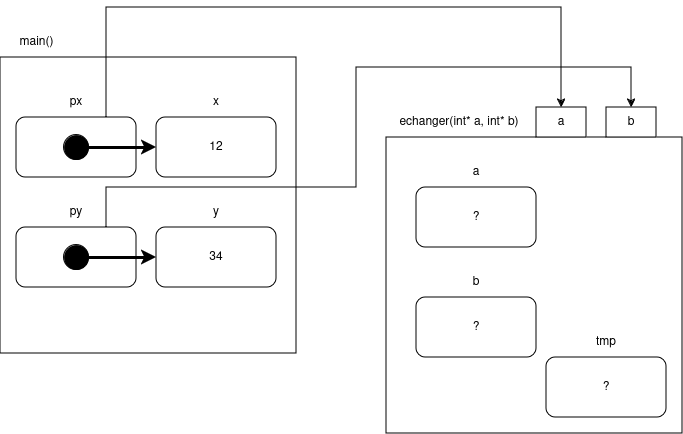

The diagram above was exported from draw.io. Its source (the exported page's mxGraphModel, read from the mxfile embedded in the PNG):
<mxGraphModel dx="1364" dy="795" grid="1" gridSize="10" guides="1" tooltips="1" connect="1" arrows="1" fold="1" page="1" pageScale="1" pageWidth="827" pageHeight="1169" math="0" shadow="0">
  <root>
    <mxCell id="0" />
    <mxCell id="1" parent="0" />
    <mxCell id="-ICo0GWUgO3AaRTY43pM-36" value="" style="whiteSpace=wrap;html=1;aspect=fixed;fillColor=none;" vertex="1" parent="1">
      <mxGeometry x="54" y="180" width="296" height="296" as="geometry" />
    </mxCell>
    <mxCell id="-ICo0GWUgO3AaRTY43pM-3" value="12" style="rounded=1;whiteSpace=wrap;html=1;" vertex="1" parent="1">
      <mxGeometry x="210" y="240" width="120" height="60" as="geometry" />
    </mxCell>
    <mxCell id="-ICo0GWUgO3AaRTY43pM-4" value="34" style="rounded=1;whiteSpace=wrap;html=1;" vertex="1" parent="1">
      <mxGeometry x="210" y="350" width="120" height="60" as="geometry" />
    </mxCell>
    <mxCell id="-ICo0GWUgO3AaRTY43pM-7" value="x" style="text;html=1;strokeColor=none;fillColor=none;align=center;verticalAlign=middle;whiteSpace=wrap;rounded=0;" vertex="1" parent="1">
      <mxGeometry x="240" y="210" width="60" height="30" as="geometry" />
    </mxCell>
    <mxCell id="-ICo0GWUgO3AaRTY43pM-8" value="y" style="text;html=1;strokeColor=none;fillColor=none;align=center;verticalAlign=middle;whiteSpace=wrap;rounded=0;" vertex="1" parent="1">
      <mxGeometry x="240" y="320" width="60" height="30" as="geometry" />
    </mxCell>
    <mxCell id="-ICo0GWUgO3AaRTY43pM-37" value="main()" style="text;html=1;align=center;verticalAlign=middle;resizable=0;points=[];autosize=1;strokeColor=none;fillColor=none;" vertex="1" parent="1">
      <mxGeometry x="60" y="150" width="60" height="30" as="geometry" />
    </mxCell>
    <mxCell id="-ICo0GWUgO3AaRTY43pM-38" value="" style="whiteSpace=wrap;html=1;aspect=fixed;fillColor=none;" vertex="1" parent="1">
      <mxGeometry x="440" y="260" width="296" height="296" as="geometry" />
    </mxCell>
    <mxCell id="-ICo0GWUgO3AaRTY43pM-39" value="echanger(int* a, int* b)" style="text;html=1;strokeColor=none;fillColor=none;align=center;verticalAlign=middle;whiteSpace=wrap;rounded=0;" vertex="1" parent="1">
      <mxGeometry x="440" y="230" width="146" height="30" as="geometry" />
    </mxCell>
    <mxCell id="-ICo0GWUgO3AaRTY43pM-40" value="a" style="rounded=0;whiteSpace=wrap;html=1;" vertex="1" parent="1">
      <mxGeometry x="590" y="230" width="50" height="30" as="geometry" />
    </mxCell>
    <mxCell id="-ICo0GWUgO3AaRTY43pM-41" value="b" style="rounded=0;whiteSpace=wrap;html=1;" vertex="1" parent="1">
      <mxGeometry x="660" y="230" width="50" height="30" as="geometry" />
    </mxCell>
    <mxCell id="-ICo0GWUgO3AaRTY43pM-44" value="?" style="rounded=1;whiteSpace=wrap;html=1;" vertex="1" parent="1">
      <mxGeometry x="470" y="310" width="120" height="60" as="geometry" />
    </mxCell>
    <mxCell id="-ICo0GWUgO3AaRTY43pM-45" value="?" style="rounded=1;whiteSpace=wrap;html=1;" vertex="1" parent="1">
      <mxGeometry x="470" y="420" width="120" height="60" as="geometry" />
    </mxCell>
    <mxCell id="-ICo0GWUgO3AaRTY43pM-46" value="a" style="text;html=1;strokeColor=none;fillColor=none;align=center;verticalAlign=middle;whiteSpace=wrap;rounded=0;" vertex="1" parent="1">
      <mxGeometry x="500" y="280" width="60" height="30" as="geometry" />
    </mxCell>
    <mxCell id="-ICo0GWUgO3AaRTY43pM-47" value="b" style="text;html=1;strokeColor=none;fillColor=none;align=center;verticalAlign=middle;whiteSpace=wrap;rounded=0;" vertex="1" parent="1">
      <mxGeometry x="500" y="390" width="60" height="30" as="geometry" />
    </mxCell>
    <mxCell id="-ICo0GWUgO3AaRTY43pM-48" value="?" style="rounded=1;whiteSpace=wrap;html=1;" vertex="1" parent="1">
      <mxGeometry x="600" y="480" width="120" height="60" as="geometry" />
    </mxCell>
    <mxCell id="-ICo0GWUgO3AaRTY43pM-49" value="tmp" style="text;html=1;strokeColor=none;fillColor=none;align=center;verticalAlign=middle;whiteSpace=wrap;rounded=0;" vertex="1" parent="1">
      <mxGeometry x="630" y="450" width="60" height="30" as="geometry" />
    </mxCell>
    <mxCell id="-ICo0GWUgO3AaRTY43pM-59" style="edgeStyle=orthogonalEdgeStyle;rounded=0;orthogonalLoop=1;jettySize=auto;html=1;exitX=0.75;exitY=0;exitDx=0;exitDy=0;entryX=0.5;entryY=0;entryDx=0;entryDy=0;" edge="1" parent="1" source="-ICo0GWUgO3AaRTY43pM-50" target="-ICo0GWUgO3AaRTY43pM-40">
      <mxGeometry relative="1" as="geometry">
        <Array as="points">
          <mxPoint x="160" y="130" />
          <mxPoint x="615" y="130" />
        </Array>
      </mxGeometry>
    </mxCell>
    <mxCell id="-ICo0GWUgO3AaRTY43pM-50" value="" style="rounded=1;whiteSpace=wrap;html=1;" vertex="1" parent="1">
      <mxGeometry x="70" y="240" width="120" height="60" as="geometry" />
    </mxCell>
    <mxCell id="-ICo0GWUgO3AaRTY43pM-60" style="edgeStyle=orthogonalEdgeStyle;rounded=0;orthogonalLoop=1;jettySize=auto;html=1;exitX=0.75;exitY=0;exitDx=0;exitDy=0;entryX=0.5;entryY=0;entryDx=0;entryDy=0;" edge="1" parent="1" source="-ICo0GWUgO3AaRTY43pM-51" target="-ICo0GWUgO3AaRTY43pM-41">
      <mxGeometry relative="1" as="geometry">
        <Array as="points">
          <mxPoint x="160" y="310" />
          <mxPoint x="410" y="310" />
          <mxPoint x="410" y="190" />
          <mxPoint x="685" y="190" />
        </Array>
      </mxGeometry>
    </mxCell>
    <mxCell id="-ICo0GWUgO3AaRTY43pM-51" value="" style="rounded=1;whiteSpace=wrap;html=1;" vertex="1" parent="1">
      <mxGeometry x="70" y="350" width="120" height="60" as="geometry" />
    </mxCell>
    <mxCell id="-ICo0GWUgO3AaRTY43pM-52" value="px" style="text;html=1;strokeColor=none;fillColor=none;align=center;verticalAlign=middle;whiteSpace=wrap;rounded=0;" vertex="1" parent="1">
      <mxGeometry x="100" y="210" width="60" height="30" as="geometry" />
    </mxCell>
    <mxCell id="-ICo0GWUgO3AaRTY43pM-53" value="py" style="text;html=1;strokeColor=none;fillColor=none;align=center;verticalAlign=middle;whiteSpace=wrap;rounded=0;" vertex="1" parent="1">
      <mxGeometry x="100" y="320" width="60" height="30" as="geometry" />
    </mxCell>
    <mxCell id="-ICo0GWUgO3AaRTY43pM-58" style="edgeStyle=orthogonalEdgeStyle;rounded=0;orthogonalLoop=1;jettySize=auto;html=1;exitX=1;exitY=0.5;exitDx=0;exitDy=0;entryX=0;entryY=0.5;entryDx=0;entryDy=0;strokeWidth=3;" edge="1" parent="1" source="-ICo0GWUgO3AaRTY43pM-55" target="-ICo0GWUgO3AaRTY43pM-3">
      <mxGeometry relative="1" as="geometry" />
    </mxCell>
    <mxCell id="-ICo0GWUgO3AaRTY43pM-55" value="" style="ellipse;whiteSpace=wrap;html=1;aspect=fixed;fillColor=#000000;" vertex="1" parent="1">
      <mxGeometry x="117.5" y="257.5" width="25" height="25" as="geometry" />
    </mxCell>
    <mxCell id="-ICo0GWUgO3AaRTY43pM-57" style="edgeStyle=orthogonalEdgeStyle;rounded=0;orthogonalLoop=1;jettySize=auto;html=1;exitX=1;exitY=0.5;exitDx=0;exitDy=0;entryX=0;entryY=0.5;entryDx=0;entryDy=0;strokeWidth=3;" edge="1" parent="1" source="-ICo0GWUgO3AaRTY43pM-56" target="-ICo0GWUgO3AaRTY43pM-4">
      <mxGeometry relative="1" as="geometry" />
    </mxCell>
    <mxCell id="-ICo0GWUgO3AaRTY43pM-56" value="" style="ellipse;whiteSpace=wrap;html=1;aspect=fixed;fillColor=#000000;" vertex="1" parent="1">
      <mxGeometry x="117.5" y="367.5" width="25" height="25" as="geometry" />
    </mxCell>
  </root>
</mxGraphModel>